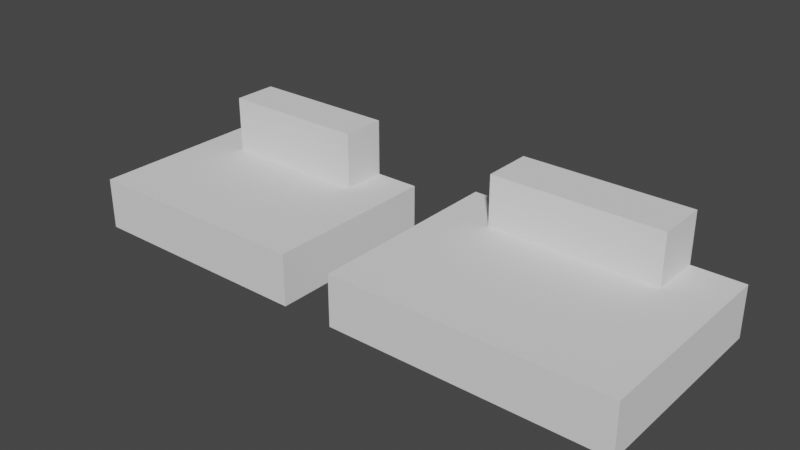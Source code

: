 # Source: piezaducha.blend  (saved by Blender 3.3.6; exported with 4.5.12 LTS)
import bpy
from mathutils import Matrix  # noqa: F401  (used for matrix-valued properties, if any)

bpy.ops.wm.read_factory_settings(use_empty=True)
scene = bpy.context.scene
scene.name = 'Scene'

# ---- collections
col_collection = bpy.data.collections.new('Collection'); scene.collection.children.link(col_collection)

# ---- world
world_world = bpy.data.worlds.new('World'); scene.world = world_world
world_world.use_nodes = True; world_world.node_tree.nodes.clear()
_N = world_world.node_tree.nodes; _L = world_world.node_tree.links
n0 = _N.new('ShaderNodeOutputWorld'); n0.name = 'World Output'; n0.location = (300, 300)
n1 = _N.new('ShaderNodeBackground'); n1.name = 'Background'; n1.location = (10, 300)
n1.inputs[0].default_value = (0.05088, 0.05088, 0.05088, 1.0)
_L.new(n1.outputs[0], n0.inputs[0])
n0.is_active_output = True
world_world.color = (0.05088, 0.05088, 0.05088)
world_world.use_sun_shadow = False
world_world.sun_shadow_jitter_overblur = 0.0

# ---- meshes
me_plane = bpy.data.meshes.new('Plane')
me_plane.from_pydata([(-0.08, 0.0, 0.0), (0.08, 0.0, 0.0), (-0.08, -8.742e-10, -0.03), (0.08, -8.742e-10, -0.03), (-0.08, 0.12, -5.245e-09), (0.08, 0.12, -5.245e-09), (-0.08, 0.12, -0.03), (0.08, 0.12, -0.03), (-0.08, 0.09006, -0.03), (0.08, 0.09006, -0.03), (0.08, 0.09006, -4.366e-09), (-0.08, 0.09006, -4.366e-09), (-0.04986, 0.0, 0.0), (0.04986, 0.0, 0.0), (0.04986, 0.0, -0.03), (-0.04986, 0.0, -0.03), (-0.04986, 0.12, -5.355e-09), (0.04986, 0.12, -5.355e-09), (0.04986, 0.12, -0.03), (-0.04986, 0.12, -0.03), (0.04986, 0.09006, -4.424e-09), (-0.04986, 0.09006, -4.424e-09), (-0.04986, 0.09006, -0.03), (0.04986, 0.09006, -0.03), (-0.04986, 0.12, 0.03), (0.04986, 0.12, 0.03), (0.04986, 0.09006, 0.03), (-0.04986, 0.09006, 0.03)], [], [(13, 14, 3, 1), (17, 5, 7, 18), (22, 8, 6, 19), (20, 10, 5, 17), (10, 9, 7, 5), (8, 11, 4, 6), (2, 0, 11, 8), (1, 3, 9, 10), (13, 1, 10, 20), (15, 2, 8, 22), (3, 14, 23, 9), (14, 15, 22, 23), (0, 12, 21, 11), (12, 13, 20, 21), (11, 21, 16, 4), (20, 17, 25, 26), (9, 23, 18, 7), (23, 22, 19, 18), (4, 16, 19, 6), (16, 17, 18, 19), (0, 2, 15, 12), (12, 15, 14, 13), (27, 26, 25, 24), (21, 20, 26, 27), (17, 16, 24, 25), (16, 21, 27, 24)])
_uv = me_plane.uv_layers.new(name='UVMap')
_uv.uv.foreach_set('vector', [0.8558, 0.0, 0.8558, 1.0, 1.0, 1.0, 1.0, 0.0, 0.8558, 0.0, 1.0, 0.0, 1.0, 1.0, 0.8558, 1.0, 0.1442, 1.0, 0.0, 1.0, 0.0, 1.0, 0.1442, 1.0, 0.8558, 0.0, 1.0, 0.0, 1.0, 0.0, 0.8558, 0.0, 1.0, 0.0, 1.0, 1.0, 1.0, 1.0, 1.0, 0.0, 0.0, 1.0, 0.0, 0.0, 0.0, 0.0, 0.0, 1.0, 0.0, 1.0, 0.0, 0.0, 0.0, 0.0, 0.0, 1.0, 1.0, 0.0, 1.0, 1.0, 1.0, 1.0, 1.0, 0.0, 0.8558, 0.0, 1.0, 0.0, 1.0, 0.0, 0.8558, 0.0, 0.1442, 1.0, 0.0, 1.0, 0.0, 1.0, 0.1442, 1.0, 1.0, 1.0, 0.8558, 1.0, 0.8558, 1.0, 1.0, 1.0, 0.8558, 1.0, 0.1442, 1.0, 0.1442, 1.0, 0.8558, 1.0, 0.0, 0.0, 0.1442, 0.0, 0.1442, 0.0, 0.0, 0.0, 0.1442, 0.0, 0.8558, 0.0, 0.8558, 0.0, 0.1442, 0.0, 0.0, 0.0, 0.1442, 0.0, 0.1442, 0.0, 0.0, 0.0, 0.8558, 0.0, 0.8558, 0.0, 0.8558, 0.0, 0.8558, 0.0, 1.0, 1.0, 0.8558, 1.0, 0.8558, 1.0, 1.0, 1.0, 0.8558, 1.0, 0.1442, 1.0, 0.1442, 1.0, 0.8558, 1.0, 0.0, 0.0, 0.1442, 0.0, 0.1442, 1.0, 0.0, 1.0, 0.1442, 0.0, 0.8558, 0.0, 0.8558, 1.0, 0.1442, 1.0, 0.0, 0.0, 0.0, 1.0, 0.1442, 1.0, 0.1442, 0.0, 0.1442, 0.0, 0.1442, 1.0, 0.8558, 1.0, 0.8558, 0.0, 0.1442, 0.0, 0.8558, 0.0, 0.8558, 0.0, 0.1442, 0.0, 0.1442, 0.0, 0.8558, 0.0, 0.8558, 0.0, 0.1442, 0.0, 0.8558, 0.0, 0.1442, 0.0, 0.1442, 0.0, 0.8558, 0.0, 0.1442, 0.0, 0.1442, 0.0, 0.1442, 0.0, 0.1442, 0.0])
me_plane.update()
me_plane_001 = bpy.data.meshes.new('Plane.001')
me_plane_001.from_pydata([(-2.494, 0.0, 0.0), (-1.107, 0.0, 0.0), (-2.494, -7.579e-09, -0.3019), (-1.107, -7.579e-09, -0.3019), (-2.494, 1.04, -4.548e-08), (-1.107, 1.04, -4.548e-08), (-2.494, 1.04, -0.3019), (-1.107, 1.04, -0.3019), (-2.494, 0.7808, -0.3019), (-1.107, 0.7808, -0.3019), (-1.107, 0.7808, -3.785e-08), (-2.494, 0.7808, -3.785e-08), (-2.233, 0.0, 0.0), (-1.368, 0.0, 0.0), (-1.368, 0.0, -0.3019), (-2.233, 0.0, -0.3019), (-2.233, 1.04, -4.643e-08), (-1.368, 1.04, -4.643e-08), (-1.368, 1.04, -0.3019), (-2.233, 1.04, -0.3019), (-1.368, 0.7808, -3.835e-08), (-2.233, 0.7808, -3.835e-08), (-2.233, 0.7808, -0.3019), (-1.368, 0.7808, -0.3019), (-2.233, 1.04, 0.3285), (-1.368, 1.04, 0.3285), (-1.368, 0.7808, 0.3285), (-2.233, 0.7808, 0.3285)], [], [(13, 14, 3, 1), (17, 5, 7, 18), (22, 8, 6, 19), (20, 10, 5, 17), (10, 9, 7, 5), (8, 11, 4, 6), (2, 0, 11, 8), (1, 3, 9, 10), (13, 1, 10, 20), (15, 2, 8, 22), (3, 14, 23, 9), (14, 15, 22, 23), (0, 12, 21, 11), (12, 13, 20, 21), (11, 21, 16, 4), (20, 17, 25, 26), (9, 23, 18, 7), (23, 22, 19, 18), (4, 16, 19, 6), (16, 17, 18, 19), (0, 2, 15, 12), (12, 15, 14, 13), (27, 26, 25, 24), (21, 20, 26, 27), (17, 16, 24, 25), (16, 21, 27, 24)])
_uv = me_plane_001.uv_layers.new(name='UVMap')
_uv.uv.foreach_set('vector', [0.8558, 0.0, 0.8558, 1.0, 1.0, 1.0, 1.0, 0.0, 0.8558, 0.0, 1.0, 0.0, 1.0, 1.0, 0.8558, 1.0, 0.1442, 1.0, 0.0, 1.0, 0.0, 1.0, 0.1442, 1.0, 0.8558, 0.0, 1.0, 0.0, 1.0, 0.0, 0.8558, 0.0, 1.0, 0.0, 1.0, 1.0, 1.0, 1.0, 1.0, 0.0, 0.0, 1.0, 0.0, 0.0, 0.0, 0.0, 0.0, 1.0, 0.0, 1.0, 0.0, 0.0, 0.0, 0.0, 0.0, 1.0, 1.0, 0.0, 1.0, 1.0, 1.0, 1.0, 1.0, 0.0, 0.8558, 0.0, 1.0, 0.0, 1.0, 0.0, 0.8558, 0.0, 0.1442, 1.0, 0.0, 1.0, 0.0, 1.0, 0.1442, 1.0, 1.0, 1.0, 0.8558, 1.0, 0.8558, 1.0, 1.0, 1.0, 0.8558, 1.0, 0.1442, 1.0, 0.1442, 1.0, 0.8558, 1.0, 0.0, 0.0, 0.1442, 0.0, 0.1442, 0.0, 0.0, 0.0, 0.1442, 0.0, 0.8558, 0.0, 0.8558, 0.0, 0.1442, 0.0, 0.0, 0.0, 0.1442, 0.0, 0.1442, 0.0, 0.0, 0.0, 0.8558, 0.0, 0.8558, 0.0, 0.8558, 0.0, 0.8558, 0.0, 1.0, 1.0, 0.8558, 1.0, 0.8558, 1.0, 1.0, 1.0, 0.8558, 1.0, 0.1442, 1.0, 0.1442, 1.0, 0.8558, 1.0, 0.0, 0.0, 0.1442, 0.0, 0.1442, 1.0, 0.0, 1.0, 0.1442, 0.0, 0.8558, 0.0, 0.8558, 1.0, 0.1442, 1.0, 0.0, 0.0, 0.0, 1.0, 0.1442, 1.0, 0.1442, 0.0, 0.1442, 0.0, 0.1442, 1.0, 0.8558, 1.0, 0.8558, 0.0, 0.1442, 0.0, 0.8558, 0.0, 0.8558, 0.0, 0.1442, 0.0, 0.1442, 0.0, 0.8558, 0.0, 0.8558, 0.0, 0.1442, 0.0, 0.8558, 0.0, 0.1442, 0.0, 0.1442, 0.0, 0.8558, 0.0, 0.1442, 0.0, 0.1442, 0.0, 0.1442, 0.0, 0.1442, 0.0])
me_plane_001.update()

# ---- objects
ob_plane = bpy.data.objects.new('Plane', me_plane)
ob_plane_001 = bpy.data.objects.new('Plane.001', me_plane_001)

# ---- transforms, parenting, visibility, modifiers, constraints
ob_plane.location = (0.0, 0.0, 0.0)
ob_plane.scale = (10.0, 10.0, 10.0)
ob_plane_001.location = (0.0, 0.0, 0.0)

# ---- collection membership
col_collection.objects.link(ob_plane)
col_collection.objects.link(ob_plane_001)

# ---- scene / render settings (as saved in the file)
scene.frame_start = 1; scene.frame_end = 250; scene.frame_set(1)
scene.render.engine = 'BLENDER_EEVEE_NEXT'
scene.cycles.sampling_pattern = 'TABULATED_SOBOL'
scene.cycles.use_light_tree = False
scene.view_settings.view_transform = 'Filmic'
scene.unit_settings.scale_length = 0.01
bpy.context.view_layer.update()

# ---- added for rendering (the .blend has no active camera and no usable light): camera, sun
cam_auto = bpy.data.cameras.new('AutoCamera')
cam_auto.lens = 50.0
cam_auto.sensor_width = 36.0
cam_auto.clip_end = 1000.0
ob_auto_camera = bpy.data.objects.new('AutoCamera', cam_auto)
scene.collection.objects.link(ob_auto_camera)
ob_auto_camera.location = (2.44858, -3.3546, 2.64969)
ob_auto_camera.rotation_euler = (1.09748, -7.21219e-08, 0.694738)
scene.camera = ob_auto_camera
light_auto_sun = bpy.data.lights.new('AutoSun', 'SUN')
light_auto_sun.energy = 3.0
light_auto_sun.angle = 0.0523599
ob_auto_sun = bpy.data.objects.new('AutoSun', light_auto_sun)
scene.collection.objects.link(ob_auto_sun)
ob_auto_sun.rotation_euler = (0.872665, 0.174533, 0.523599)
bpy.context.view_layer.update()
